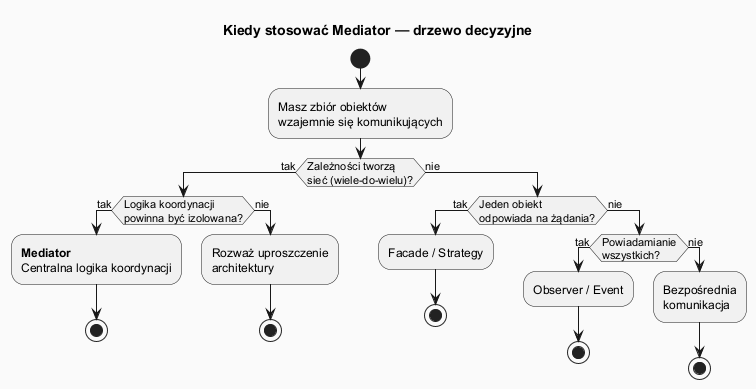

The diagram above was rendered by PlantUML. Its source (embedded in the PNG):
@startuml mediator_when_to_use
skinparam backgroundColor #FAFAFA
skinparam titleFontSize 14

title Kiedy stosować Mediator — drzewo decyzyjne

start

:Masz zbiór obiektów\nwzajemnie się komunikujących;

if (Zależności tworzą\nsieć (wiele-do-wielu)?) then (tak)
  if (Logika koordynacji\npowinna być izolowana?) then (tak)
    :**Mediator**\nCentralna logika koordynacji;
    stop
  else (nie)
    :Rozważ uproszczenie\narchitektury;
    stop
  endif
else (nie)
  if (Jeden obiekt\nodpowiada na żądania?) then (tak)
    :Facade / Strategy;
    stop
  else (nie)
    if (Powiadamianie\nwszystkich?) then (tak)
      :Observer / Event;
      stop
    else (nie)
      :Bezpośrednia\nkomunikacja;
      stop
    endif
  endif
endif

@enduml